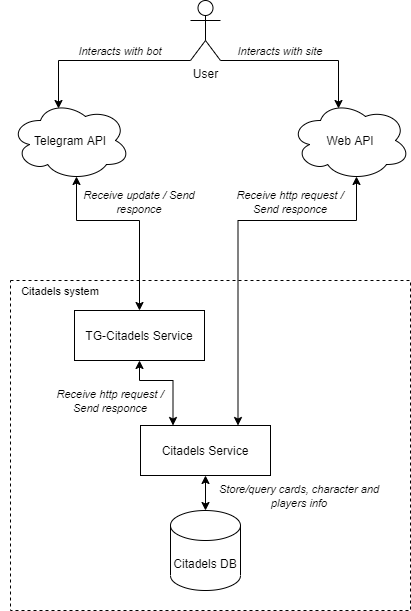

The diagram above was exported from draw.io. Its source (the exported page's mxGraphModel, read from the mxfile embedded in the PNG):
<mxGraphModel dx="1024" dy="592" grid="1" gridSize="10" guides="1" tooltips="1" connect="1" arrows="1" fold="1" page="1" pageScale="1" pageWidth="827" pageHeight="1169" math="0" shadow="0">
  <root>
    <mxCell id="0" />
    <mxCell id="1" parent="0" />
    <mxCell id="WDqTf96xEjakI8h4ER85-10" style="edgeStyle=orthogonalEdgeStyle;rounded=0;orthogonalLoop=1;jettySize=auto;html=1;exitX=0;exitY=1;exitDx=0;exitDy=0;exitPerimeter=0;entryX=0.4;entryY=0.1;entryDx=0;entryDy=0;entryPerimeter=0;" parent="1" source="WDqTf96xEjakI8h4ER85-1" target="WDqTf96xEjakI8h4ER85-4" edge="1">
      <mxGeometry relative="1" as="geometry">
        <Array as="points">
          <mxPoint x="228" y="160" />
        </Array>
      </mxGeometry>
    </mxCell>
    <mxCell id="WDqTf96xEjakI8h4ER85-11" style="edgeStyle=orthogonalEdgeStyle;rounded=0;orthogonalLoop=1;jettySize=auto;html=1;exitX=1;exitY=1;exitDx=0;exitDy=0;exitPerimeter=0;entryX=0.4;entryY=0.1;entryDx=0;entryDy=0;entryPerimeter=0;" parent="1" source="WDqTf96xEjakI8h4ER85-1" target="WDqTf96xEjakI8h4ER85-5" edge="1">
      <mxGeometry relative="1" as="geometry">
        <Array as="points">
          <mxPoint x="508" y="160" />
        </Array>
      </mxGeometry>
    </mxCell>
    <mxCell id="WDqTf96xEjakI8h4ER85-1" value="User" style="shape=umlActor;verticalLabelPosition=bottom;verticalAlign=top;html=1;outlineConnect=0;" parent="1" vertex="1">
      <mxGeometry x="360" y="100" width="30" height="60" as="geometry" />
    </mxCell>
    <mxCell id="WDqTf96xEjakI8h4ER85-14" style="edgeStyle=orthogonalEdgeStyle;rounded=0;orthogonalLoop=1;jettySize=auto;html=1;exitX=0.55;exitY=0.95;exitDx=0;exitDy=0;exitPerimeter=0;entryX=0.5;entryY=0;entryDx=0;entryDy=0;startArrow=classic;startFill=1;" parent="1" source="WDqTf96xEjakI8h4ER85-4" target="kmsIRy18VmsGMaQOiIGE-1" edge="1">
      <mxGeometry relative="1" as="geometry">
        <Array as="points">
          <mxPoint x="246" y="320" />
          <mxPoint x="309" y="320" />
        </Array>
      </mxGeometry>
    </mxCell>
    <mxCell id="WDqTf96xEjakI8h4ER85-4" value="Telegram API" style="ellipse;shape=cloud;whiteSpace=wrap;html=1;" parent="1" vertex="1">
      <mxGeometry x="180" y="200" width="120" height="80" as="geometry" />
    </mxCell>
    <mxCell id="WDqTf96xEjakI8h4ER85-15" style="edgeStyle=orthogonalEdgeStyle;rounded=0;orthogonalLoop=1;jettySize=auto;html=1;exitX=0.55;exitY=0.95;exitDx=0;exitDy=0;exitPerimeter=0;entryX=0.75;entryY=0;entryDx=0;entryDy=0;startArrow=classic;startFill=1;" parent="1" source="WDqTf96xEjakI8h4ER85-5" target="WDqTf96xEjakI8h4ER85-7" edge="1">
      <mxGeometry relative="1" as="geometry">
        <Array as="points">
          <mxPoint x="526" y="320" />
          <mxPoint x="408" y="320" />
        </Array>
      </mxGeometry>
    </mxCell>
    <mxCell id="WDqTf96xEjakI8h4ER85-5" value="Web API" style="ellipse;shape=cloud;whiteSpace=wrap;html=1;" parent="1" vertex="1">
      <mxGeometry x="460" y="200" width="120" height="80" as="geometry" />
    </mxCell>
    <mxCell id="WDqTf96xEjakI8h4ER85-6" value="" style="rounded=0;whiteSpace=wrap;html=1;fillColor=none;dashed=1;" parent="1" vertex="1">
      <mxGeometry x="180" y="380" width="400" height="330" as="geometry" />
    </mxCell>
    <mxCell id="WDqTf96xEjakI8h4ER85-19" value="" style="edgeStyle=orthogonalEdgeStyle;rounded=0;orthogonalLoop=1;jettySize=auto;html=1;startArrow=classic;startFill=1;exitX=0.5;exitY=1;exitDx=0;exitDy=0;" parent="1" source="WDqTf96xEjakI8h4ER85-7" target="WDqTf96xEjakI8h4ER85-18" edge="1">
      <mxGeometry relative="1" as="geometry" />
    </mxCell>
    <mxCell id="WDqTf96xEjakI8h4ER85-7" value="Citadels Service" style="rounded=0;whiteSpace=wrap;html=1;fillColor=none;" parent="1" vertex="1">
      <mxGeometry x="310" y="525" width="130" height="50" as="geometry" />
    </mxCell>
    <mxCell id="WDqTf96xEjakI8h4ER85-12" value="&lt;i&gt;&lt;font style=&quot;font-size: 11px&quot;&gt;Interacts with bot&lt;/font&gt;&lt;/i&gt;" style="text;html=1;strokeColor=none;fillColor=none;align=center;verticalAlign=middle;whiteSpace=wrap;rounded=0;" parent="1" vertex="1">
      <mxGeometry x="230" y="140" width="120" height="20" as="geometry" />
    </mxCell>
    <mxCell id="WDqTf96xEjakI8h4ER85-13" value="&lt;i&gt;&lt;font style=&quot;font-size: 11px&quot;&gt;Interacts with site&lt;/font&gt;&lt;/i&gt;" style="text;html=1;strokeColor=none;fillColor=none;align=center;verticalAlign=middle;whiteSpace=wrap;rounded=0;" parent="1" vertex="1">
      <mxGeometry x="390" y="140" width="120" height="20" as="geometry" />
    </mxCell>
    <mxCell id="WDqTf96xEjakI8h4ER85-16" value="&lt;i&gt;&lt;font style=&quot;font-size: 11px&quot;&gt;Receive update / Send responce&lt;/font&gt;&lt;/i&gt;" style="text;html=1;strokeColor=none;fillColor=none;align=center;verticalAlign=middle;whiteSpace=wrap;rounded=0;" parent="1" vertex="1">
      <mxGeometry x="234" y="291" width="150" height="20" as="geometry" />
    </mxCell>
    <mxCell id="WDqTf96xEjakI8h4ER85-17" value="&lt;i&gt;&lt;font&gt;&lt;span style=&quot;font-size: 11px&quot;&gt;Receive http request&amp;nbsp;/ Send responce&lt;/span&gt;&lt;/font&gt;&lt;/i&gt;" style="text;html=1;strokeColor=none;fillColor=none;align=center;verticalAlign=middle;whiteSpace=wrap;rounded=0;" parent="1" vertex="1">
      <mxGeometry x="400" y="291" width="120" height="20" as="geometry" />
    </mxCell>
    <mxCell id="WDqTf96xEjakI8h4ER85-18" value="Citadels DB" style="shape=cylinder3;whiteSpace=wrap;html=1;boundedLbl=1;backgroundOutline=1;size=15;fillColor=none;" parent="1" vertex="1">
      <mxGeometry x="340" y="610" width="70" height="80" as="geometry" />
    </mxCell>
    <mxCell id="WDqTf96xEjakI8h4ER85-20" value="&lt;i&gt;&lt;font style=&quot;font-size: 11px&quot;&gt;Store/query cards, character and players info&lt;/font&gt;&lt;/i&gt;" style="text;html=1;strokeColor=none;fillColor=none;align=center;verticalAlign=middle;whiteSpace=wrap;rounded=0;" parent="1" vertex="1">
      <mxGeometry x="384" y="584.5" width="170" height="20" as="geometry" />
    </mxCell>
    <mxCell id="WDqTf96xEjakI8h4ER85-24" value="&lt;font style=&quot;font-size: 11px&quot;&gt;Citadels system&lt;/font&gt;" style="text;html=1;strokeColor=none;fillColor=none;align=center;verticalAlign=middle;whiteSpace=wrap;rounded=0;" parent="1" vertex="1">
      <mxGeometry x="170" y="380" width="120" height="20" as="geometry" />
    </mxCell>
    <mxCell id="kmsIRy18VmsGMaQOiIGE-1" value="TG-Citadels Service" style="rounded=0;whiteSpace=wrap;html=1;fillColor=none;" parent="1" vertex="1">
      <mxGeometry x="244" y="410" width="130" height="50" as="geometry" />
    </mxCell>
    <mxCell id="kmsIRy18VmsGMaQOiIGE-3" style="edgeStyle=orthogonalEdgeStyle;rounded=0;orthogonalLoop=1;jettySize=auto;html=1;exitX=0.5;exitY=1;exitDx=0;exitDy=0;entryX=0.25;entryY=0;entryDx=0;entryDy=0;startArrow=classic;startFill=1;" parent="1" source="kmsIRy18VmsGMaQOiIGE-1" target="WDqTf96xEjakI8h4ER85-7" edge="1">
      <mxGeometry relative="1" as="geometry">
        <Array as="points">
          <mxPoint x="309" y="480" />
          <mxPoint x="343" y="480" />
        </Array>
        <mxPoint x="256" y="286" as="sourcePoint" />
        <mxPoint x="332.5" y="430" as="targetPoint" />
      </mxGeometry>
    </mxCell>
    <mxCell id="kmsIRy18VmsGMaQOiIGE-6" value="&lt;i&gt;&lt;font&gt;&lt;span style=&quot;font-size: 11px&quot;&gt;Receive http request&amp;nbsp;/ Send responce&lt;/span&gt;&lt;/font&gt;&lt;/i&gt;" style="text;html=1;strokeColor=none;fillColor=none;align=center;verticalAlign=middle;whiteSpace=wrap;rounded=0;" parent="1" vertex="1">
      <mxGeometry x="220" y="490" width="120" height="20" as="geometry" />
    </mxCell>
  </root>
</mxGraphModel>